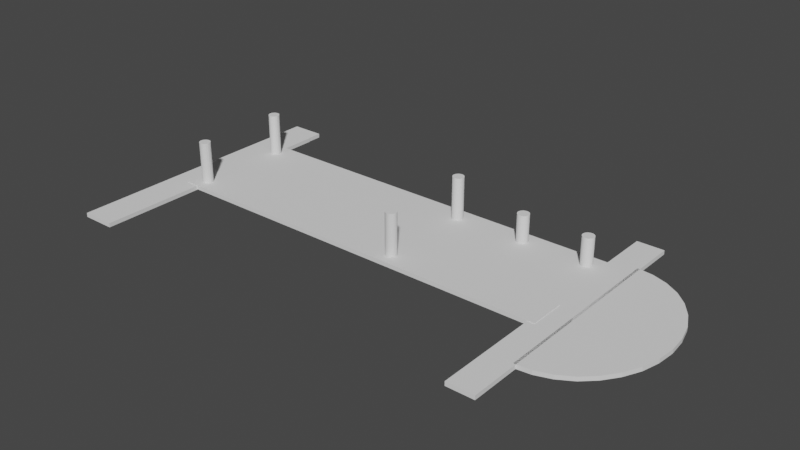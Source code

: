 # Source: wkladka_rpi.blend  (saved by Blender 2.93.21; exported with 4.5.12 LTS)
import bpy
from mathutils import Matrix  # noqa: F401  (used for matrix-valued properties, if any)

bpy.ops.wm.read_factory_settings(use_empty=True)
scene = bpy.context.scene
scene.name = 'Scene'

# ---- world
world_world = bpy.data.worlds.new('World'); scene.world = world_world
world_world.use_nodes = True; world_world.node_tree.nodes.clear()
_N = world_world.node_tree.nodes; _L = world_world.node_tree.links
n0 = _N.new('ShaderNodeOutputWorld'); n0.name = 'World Output'; n0.location = (300, 300)
n1 = _N.new('ShaderNodeBackground'); n1.name = 'Background'; n1.location = (10, 300)
n1.inputs[0].default_value = (0.05088, 0.05088, 0.05088, 1.0)
_L.new(n1.outputs[0], n0.inputs[0])
n0.is_active_output = True
world_world.color = (0.05088, 0.05088, 0.05088)
world_world.use_sun_shadow = False
world_world.sun_shadow_jitter_overblur = 0.0

# ---- meshes
me_cube_003 = bpy.data.meshes.new('Cube.003')
me_cube_003.from_pydata([(6.677, -1.709, 0.9418), (6.677, 0.2915, 0.9418), (-8.721, -1.709, 0.9418), (6.677, -1.709, 0.8091), (5.832, 0.2915, -1.094), (5.832, -1.709, -1.094), (6.677, 0.2915, -1.094), (6.677, 0.2915, -1.258), (6.677, -1.709, -1.094), (6.677, -1.709, -1.258), (-8.721, -1.709, -1.258), (-8.721, 0.2915, -1.258), (-8.721, -1.709, -1.094), (-8.721, 0.2915, -1.094), (-1.026, -1.709, -1.094), (-1.026, -1.709, 0.8091), (-1.026, 0.2915, -1.094), (-1.026, 0.2915, 0.8091), (-8.721, 0.2915, 0.8091), (-8.721, 0.2915, 0.9418), (-8.721, -1.709, 0.8091), (5.805, -1.464, -1.091), (5.805, -1.464, 0.8092), (6.677, -1.464, 0.8091), (6.677, -1.464, 0.8092), (6.677, 0.2915, 0.8092), (5.805, 0.2915, -1.091), (5.832, 0.2915, -1.091), (5.805, 0.2915, 0.8092), (5.832, -1.464, -1.091), (5.868, -1.709, 0.8091), (5.868, -1.709, 0.8092), (3.868, -1.709, -1.091), (5.832, -1.709, -1.091), (3.868, -1.709, 0.8092), (5.868, -1.464, 0.8091), (3.868, 0.2915, -1.091), (5.868, 0.2915, 0.8092), (3.868, 0.2915, 0.8092), (5.868, -1.464, 0.8092)], [], [(24, 25, 1, 0, 3, 23), (0, 1, 19, 2), (3, 0, 2, 20, 15, 14, 12, 10, 9, 8, 5, 33, 32, 34, 31, 30), (23, 3, 30, 35), (26, 27, 4, 6, 7, 11, 13, 16, 17, 18, 19, 1, 25, 37, 28, 38, 36), (33, 5, 4, 27, 29), (4, 5, 8, 6), (9, 7, 6, 8), (10, 11, 7, 9), (13, 11, 10, 12), (12, 14, 16, 13), (14, 15, 17, 16), (20, 18, 17, 15), (2, 19, 18, 20), (39, 24, 23, 35), (29, 27, 26, 21), (37, 25, 24, 39), (39, 22, 28, 37), (38, 34, 32, 36), (30, 31, 39, 35), (21, 26, 36, 32, 33, 29), (28, 22, 39, 31, 34, 38)])
_uv = me_cube_003.uv_layers.new(name='UVMap')
_uv.uv.foreach_set('vector', [0.4055, 0.9849, 0.625, 0.9849, 0.625, 1.0, 0.375, 1.0, 0.375, 0.9849, 0.4055, 0.9849, 0.375, 0.0, 0.625, 0.0, 0.625, 0.25, 0.375, 0.25, 0.1401, 0.75, 0.125, 0.75, 0.125, 0.5, 0.1401, 0.5, 0.1401, 0.6249, 0.3563, 0.6249, 0.3563, 0.5, 0.375, 0.5, 0.375, 0.75, 0.3563, 0.75, 0.3563, 0.7363, 0.356, 0.7363, 0.356, 0.7044, 0.1401, 0.7044, 0.1401, 0.7369, 0.1401, 0.7369, 0.4055, 0.2319, 0.375, 0.2319, 0.375, 0.2492, 0.4055, 0.2492, 0.644, 0.7358, 0.644, 0.7363, 0.6437, 0.7363, 0.6437, 0.75, 0.625, 0.75, 0.625, 0.5, 0.6437, 0.5, 0.6437, 0.6249, 0.8599, 0.6249, 0.8599, 0.5, 0.875, 0.5, 0.875, 0.75, 0.8599, 0.75, 0.8599, 0.7369, 0.8599, 0.7358, 0.8599, 0.7044, 0.644, 0.7044, 0.375, 0.4996, 0.375, 0.5, 0.625, 0.5, 0.625, 0.4996, 0.4055, 0.4996, 0.625, 0.5, 0.375, 0.5, 0.375, 0.5181, 0.625, 0.5181, 0.375, 0.75, 0.625, 0.75, 0.625, 0.7687, 0.375, 0.7687, 0.375, 0.5, 0.625, 0.5, 0.625, 0.75, 0.375, 0.75, 0.625, 0.4813, 0.625, 0.5, 0.375, 0.5, 0.375, 0.4813, 0.375, 0.5848, 0.375, 0.75, 0.625, 0.75, 0.625, 0.5848, 0.375, 0.75, 0.375, 1.0, 0.625, 1.0, 0.625, 0.75, 0.375, 0.1652, 0.625, 0.1652, 0.625, 0.0, 0.375, 0.0, 0.375, 0.25, 0.625, 0.25, 0.625, 0.2651, 0.375, 0.2651, 0.625, 0.992, 0.625, 0.891, 0.625, 0.891, 0.625, 0.992, 0.1285, 0.75, 0.1285, 0.5305, 0.125, 0.5305, 0.125, 0.75, 0.867, 0.5305, 0.766, 0.5305, 0.766, 0.75, 0.867, 0.75, 0.867, 0.75, 0.875, 0.75, 0.875, 0.5305, 0.867, 0.5305, 0.625, 0.1589, 0.625, 0.06918, 0.375, 0.06918, 0.375, 0.1589, 0.625, 0.6808, 0.625, 0.6808, 0.625, 0.6699, 0.625, 0.6699, 0.367, 0.6699, 0.367, 0.5911, 0.125, 0.5911, 0.125, 0.6808, 0.3705, 0.6808, 0.3705, 0.6699, 0.633, 0.5911, 0.633, 0.6699, 0.625, 0.6699, 0.625, 0.6808, 0.875, 0.6808, 0.875, 0.5911])
me_cube_003.use_remesh_fix_poles = True
me_cube_003.use_remesh_preserve_attributes = False
me_cube_003.update()
me_cube_011 = bpy.data.meshes.new('Cube.011')
me_cube_011.from_pydata([(-2.901, -1.464, -1.158), (-2.901, 0.5356, -1.158), (-2.901, -1.464, 0.8418), (-0.9012, -1.464, -1.158), (-0.9012, 0.5356, -1.158), (-0.9012, -1.464, 0.8418), (-0.9012, 0.5356, 0.8418), (-2.901, 0.5356, 0.8418)], [], [(1, 4, 3, 0), (0, 2, 7, 1), (3, 5, 2, 0), (4, 6, 5, 3), (6, 7, 2, 5), (1, 7, 6, 4)])
_uv = me_cube_011.uv_layers.new(name='UVMap')
_uv.uv.foreach_set('vector', [0.125, 0.5, 0.375, 0.5, 0.375, 0.75, 0.125, 0.75, 0.375, 0.0, 0.625, 0.0, 0.625, 0.25, 0.375, 0.25, 0.375, 0.75, 0.625, 0.75, 0.625, 1.0, 0.375, 1.0, 0.375, 0.5, 0.625, 0.5, 0.625, 0.75, 0.375, 0.75, 0.625, 0.5, 0.875, 0.5, 0.875, 0.75, 0.625, 0.75, 0.375, 0.25, 0.625, 0.25, 0.625, 0.5, 0.375, 0.5])
me_cube_011.use_remesh_fix_poles = True
me_cube_011.use_remesh_preserve_attributes = False
me_cube_011.update()
me_cube_012 = bpy.data.meshes.new('Cube.012')
me_cube_012.from_pydata([(4.179, -1.709, 1.007), (4.179, 0.2915, 1.007), (3.888, -1.709, 1.082), (4.275, -1.709, 0.9301), (-5.965, -1.709, 0.9301), (4.275, 0.2915, 0.9301), (-5.965, 0.2915, 0.9301), (-5.869, 0.2915, 1.007), (-5.577, 0.2915, 1.082), (-5.869, -1.709, 1.007), (-5.577, -1.709, 1.082), (-5.104, -1.709, 1.152), (-4.467, -1.709, 1.212), (-5.104, 0.2915, 1.152), (-4.467, 0.2915, 1.212), (-3.691, 0.2915, 1.262), (-2.805, 0.2915, 1.3), (-3.691, -1.709, 1.262), (-2.805, -1.709, 1.3), (-1.844, -1.709, 1.322), (-0.8449, -1.709, 1.33), (-1.844, 0.2915, 1.322), (-0.8449, 0.2915, 1.33), (0.1545, 0.2915, 1.322), (1.115, 0.2915, 1.3), (0.1545, -1.709, 1.322), (1.115, -1.709, 1.3), (2.001, -1.709, 1.262), (2.777, -1.709, 1.212), (2.001, 0.2915, 1.262), (2.777, 0.2915, 1.212), (3.414, 0.2915, 1.152), (3.888, 0.2915, 1.082), (3.414, -1.709, 1.152)], [], [(1, 0, 3, 5), (0, 1, 32, 2), (0, 2, 33, 28, 27, 26, 25, 20, 19, 18, 17, 12, 11, 10, 9, 4, 3), (6, 5, 3, 4), (6, 7, 8, 13, 14, 15, 16, 21, 22, 23, 24, 29, 30, 31, 32, 1, 5), (9, 7, 6, 4), (10, 8, 7, 9), (11, 13, 8, 10), (12, 14, 13, 11), (17, 15, 14, 12), (18, 16, 15, 17), (19, 21, 16, 18), (20, 22, 21, 19), (25, 23, 22, 20), (26, 24, 23, 25), (27, 29, 24, 26), (28, 30, 29, 27), (33, 31, 30, 28), (2, 32, 31, 33)])
_uv = me_cube_012.uv_layers.new(name='UVMap')
_uv.uv.foreach_set('vector', [0.4688, 1.0, 0.4688, 0.5, 0.4993, 0.5, 0.4993, 1.0, 0.4688, 0.5, 0.4688, 1.0, 0.4375, 1.0, 0.4375, 0.5, 0.7032, 0.01461, 0.6582, 0.02827, 0.6167, 0.05045, 0.5803, 0.08029, 0.5504, 0.1167, 0.5283, 0.1582, 0.5146, 0.2032, 0.51, 0.25, 0.5146, 0.2968, 0.5283, 0.3418, 0.5504, 0.3833, 0.5803, 0.4197, 0.6167, 0.4496, 0.6582, 0.4717, 0.7032, 0.4854, 0.7489, 0.4899, 0.7489, 0.01011, 0.5625, 0.2076, 0.5625, 0.04301, 0.4375, 0.04301, 0.4375, 0.2076, 0.2489, 0.4899, 0.2032, 0.4854, 0.1582, 0.4717, 0.1167, 0.4496, 0.08029, 0.4197, 0.05045, 0.3833, 0.02827, 0.3418, 0.01461, 0.2968, 0.01, 0.25, 0.01461, 0.2032, 0.02827, 0.1582, 0.05045, 0.1167, 0.08029, 0.08029, 0.1167, 0.05045, 0.1582, 0.02827, 0.2032, 0.01461, 0.2489, 0.01011, 0.03125, 0.5, 0.03125, 1.0, 0.000748, 1.0, 0.000748, 0.5, 0.0625, 0.5, 0.0625, 1.0, 0.03125, 1.0, 0.03125, 0.5, 0.09375, 0.5, 0.09375, 1.0, 0.0625, 1.0, 0.0625, 0.5, 0.125, 0.5, 0.125, 1.0, 0.09375, 1.0, 0.09375, 0.5, 0.1562, 0.5, 0.1562, 1.0, 0.125, 1.0, 0.125, 0.5, 0.1875, 0.5, 0.1875, 1.0, 0.1562, 1.0, 0.1562, 0.5, 0.2188, 0.5, 0.2188, 1.0, 0.1875, 1.0, 0.1875, 0.5, 0.25, 0.5, 0.25, 1.0, 0.2188, 1.0, 0.2188, 0.5, 0.2812, 0.5, 0.2812, 1.0, 0.25, 1.0, 0.25, 0.5, 0.3125, 0.5, 0.3125, 1.0, 0.2812, 1.0, 0.2812, 0.5, 0.3438, 0.5, 0.3438, 1.0, 0.3125, 1.0, 0.3125, 0.5, 0.375, 0.5, 0.375, 1.0, 0.3438, 1.0, 0.3438, 0.5, 0.4062, 0.5, 0.4062, 1.0, 0.375, 1.0, 0.375, 0.5, 0.4375, 0.5, 0.4375, 1.0, 0.4062, 1.0, 0.4062, 0.5])
me_cube_012.use_remesh_fix_poles = True
me_cube_012.use_remesh_preserve_attributes = False
me_cube_012.update()
me_cube_013 = bpy.data.meshes.new('Cube.013')
me_cube_013.from_pydata([(2.764, -0.1846, 0.7472), (2.77, -0.1846, 0.7527), (2.77, -0.1846, 0.7417), (2.764, 13.77, 0.7472), (2.77, 13.77, 0.7527), (2.77, 13.77, 0.7417), (2.788, 13.77, 0.7365), (2.788, -0.1846, 0.7365), (2.817, 13.77, 0.7316), (2.856, 13.77, 0.7274), (2.817, -0.1846, 0.7316), (2.856, -0.1846, 0.7274), (2.904, -0.1846, 0.7239), (2.959, -0.1846, 0.7213), (2.904, 13.77, 0.7239), (2.959, 13.77, 0.7213), (3.018, 13.77, 0.7197), (3.079, 13.77, 0.7192), (3.018, -0.1846, 0.7197), (3.079, -0.1846, 0.7192), (3.141, -0.1846, 0.7197), (3.2, -0.1846, 0.7213), (3.141, 13.77, 0.7197), (3.2, 13.77, 0.7213), (3.255, 13.77, 0.7239), (3.303, 13.77, 0.7274), (3.255, -0.1846, 0.7239), (3.303, -0.1846, 0.7274), (3.342, -0.1846, 0.7316), (3.371, -0.1846, 0.7365), (3.342, 13.77, 0.7316), (3.371, 13.77, 0.7365), (3.389, 13.77, 0.7417), (3.395, 13.77, 0.7472), (3.389, -0.1846, 0.7417), (3.395, -0.1846, 0.7472), (3.389, -0.1846, 0.7527), (3.371, -0.1846, 0.7579), (3.389, 13.77, 0.7527), (3.371, 13.77, 0.7579), (3.342, 13.77, 0.7628), (3.303, 13.77, 0.767), (3.342, -0.1846, 0.7628), (3.303, -0.1846, 0.767), (3.255, -0.1846, 0.7705), (3.2, -0.1846, 0.7731), (3.255, 13.77, 0.7705), (3.2, 13.77, 0.7731), (3.141, 13.77, 0.7747), (3.079, 13.77, 0.7752), (3.141, -0.1846, 0.7747), (3.079, -0.1846, 0.7752), (3.018, -0.1846, 0.7747), (2.959, -0.1846, 0.7731), (3.018, 13.77, 0.7747), (2.959, 13.77, 0.7731), (2.904, 13.77, 0.7705), (2.856, 13.77, 0.767), (2.904, -0.1846, 0.7705), (2.856, -0.1846, 0.767), (2.817, -0.1846, 0.7628), (2.788, -0.1846, 0.7579), (2.817, 13.77, 0.7628), (2.788, 13.77, 0.7579)], [], [(1, 4, 3, 0), (36, 37, 42, 43, 44, 45, 50, 51, 52, 53, 58, 59, 60, 61, 1, 0, 2, 7, 10, 11, 12, 13, 18, 19, 20, 21, 26, 27, 28, 29, 34, 35), (0, 3, 5, 2), (5, 3, 4, 63, 62, 57, 56, 55, 54, 49, 48, 47, 46, 41, 40, 39, 38, 33, 32, 31, 30, 25, 24, 23, 22, 17, 16, 15, 14, 9, 8, 6), (2, 5, 6, 7), (7, 6, 8, 10), (10, 8, 9, 11), (11, 9, 14, 12), (12, 14, 15, 13), (13, 15, 16, 18), (18, 16, 17, 19), (19, 17, 22, 20), (20, 22, 23, 21), (21, 23, 24, 26), (26, 24, 25, 27), (27, 25, 30, 28), (28, 30, 31, 29), (29, 31, 32, 34), (34, 32, 33, 35), (35, 33, 38, 36), (36, 38, 39, 37), (37, 39, 40, 42), (42, 40, 41, 43), (43, 41, 46, 44), (44, 46, 47, 45), (45, 47, 48, 50), (50, 48, 49, 51), (51, 49, 54, 52), (52, 54, 55, 53), (53, 55, 56, 58), (58, 56, 57, 59), (59, 57, 62, 60), (60, 62, 63, 61), (61, 63, 4, 1)])
_uv = me_cube_013.uv_layers.new(name='UVMap')
_uv.uv.foreach_set('vector', [0.03125, 0.5, 0.03125, 1.0, 0.0, 1.0, 0.0, 0.5, 0.7032, 0.01461, 0.6582, 0.02827, 0.6167, 0.05045, 0.5803, 0.08029, 0.5504, 0.1167, 0.5283, 0.1582, 0.5146, 0.2032, 0.51, 0.25, 0.5146, 0.2968, 0.5283, 0.3418, 0.5504, 0.3833, 0.5803, 0.4197, 0.6167, 0.4496, 0.6582, 0.4717, 0.7032, 0.4854, 0.75, 0.49, 0.7968, 0.4854, 0.8418, 0.4717, 0.8833, 0.4496, 0.9197, 0.4197, 0.9496, 0.3833, 0.9717, 0.3418, 0.9854, 0.2968, 0.99, 0.25, 0.9854, 0.2032, 0.9717, 0.1582, 0.9496, 0.1167, 0.9197, 0.08029, 0.8833, 0.05045, 0.8418, 0.02827, 0.7968, 0.01461, 0.75, 0.01, 1.0, 0.5, 1.0, 1.0, 0.9688, 1.0, 0.9688, 0.5, 0.2968, 0.4854, 0.25, 0.49, 0.2032, 0.4854, 0.1582, 0.4717, 0.1167, 0.4496, 0.08029, 0.4197, 0.05045, 0.3833, 0.02827, 0.3418, 0.01461, 0.2968, 0.01, 0.25, 0.01461, 0.2032, 0.02827, 0.1582, 0.05045, 0.1167, 0.08029, 0.08029, 0.1167, 0.05045, 0.1582, 0.02827, 0.2032, 0.01461, 0.25, 0.01, 0.2968, 0.01461, 0.3418, 0.02827, 0.3833, 0.05045, 0.4197, 0.08029, 0.4496, 0.1167, 0.4717, 0.1582, 0.4854, 0.2032, 0.49, 0.25, 0.4854, 0.2968, 0.4717, 0.3418, 0.4496, 0.3833, 0.4197, 0.4197, 0.3833, 0.4496, 0.3418, 0.4717, 0.9688, 0.5, 0.9688, 1.0, 0.9375, 1.0, 0.9375, 0.5, 0.9375, 0.5, 0.9375, 1.0, 0.9062, 1.0, 0.9062, 0.5, 0.9062, 0.5, 0.9062, 1.0, 0.875, 1.0, 0.875, 0.5, 0.875, 0.5, 0.875, 1.0, 0.8438, 1.0, 0.8438, 0.5, 0.8438, 0.5, 0.8438, 1.0, 0.8125, 1.0, 0.8125, 0.5, 0.8125, 0.5, 0.8125, 1.0, 0.7812, 1.0, 0.7812, 0.5, 0.7812, 0.5, 0.7812, 1.0, 0.75, 1.0, 0.75, 0.5, 0.75, 0.5, 0.75, 1.0, 0.7188, 1.0, 0.7188, 0.5, 0.7188, 0.5, 0.7188, 1.0, 0.6875, 1.0, 0.6875, 0.5, 0.6875, 0.5, 0.6875, 1.0, 0.6562, 1.0, 0.6562, 0.5, 0.6562, 0.5, 0.6562, 1.0, 0.625, 1.0, 0.625, 0.5, 0.625, 0.5, 0.625, 1.0, 0.5938, 1.0, 0.5938, 0.5, 0.5938, 0.5, 0.5938, 1.0, 0.5625, 1.0, 0.5625, 0.5, 0.5625, 0.5, 0.5625, 1.0, 0.5312, 1.0, 0.5312, 0.5, 0.5312, 0.5, 0.5312, 1.0, 0.5, 1.0, 0.5, 0.5, 0.5, 0.5, 0.5, 1.0, 0.4688, 1.0, 0.4688, 0.5, 0.4688, 0.5, 0.4688, 1.0, 0.4375, 1.0, 0.4375, 0.5, 0.4375, 0.5, 0.4375, 1.0, 0.4062, 1.0, 0.4062, 0.5, 0.4062, 0.5, 0.4062, 1.0, 0.375, 1.0, 0.375, 0.5, 0.375, 0.5, 0.375, 1.0, 0.3438, 1.0, 0.3438, 0.5, 0.3438, 0.5, 0.3438, 1.0, 0.3125, 1.0, 0.3125, 0.5, 0.3125, 0.5, 0.3125, 1.0, 0.2812, 1.0, 0.2812, 0.5, 0.2812, 0.5, 0.2812, 1.0, 0.25, 1.0, 0.25, 0.5, 0.25, 0.5, 0.25, 1.0, 0.2188, 1.0, 0.2188, 0.5, 0.2188, 0.5, 0.2188, 1.0, 0.1875, 1.0, 0.1875, 0.5, 0.1875, 0.5, 0.1875, 1.0, 0.1562, 1.0, 0.1562, 0.5, 0.1562, 0.5, 0.1562, 1.0, 0.125, 1.0, 0.125, 0.5, 0.125, 0.5, 0.125, 1.0, 0.09375, 1.0, 0.09375, 0.5, 0.09375, 0.5, 0.09375, 1.0, 0.0625, 1.0, 0.0625, 0.5, 0.0625, 0.5, 0.0625, 1.0, 0.03125, 1.0, 0.03125, 0.5])
me_cube_013.use_remesh_fix_poles = True
me_cube_013.use_remesh_preserve_attributes = False
me_cube_013.update()
me_cube_014 = bpy.data.meshes.new('Cube.014')
me_cube_014.from_pydata([(-2.427, -1.117, 0.06863), (-2.421, -1.117, 0.0739), (-2.427, 21.02, 0.06863), (-2.421, -1.117, 0.06336), (-2.404, -1.117, 0.0583), (-2.421, 21.02, 0.06336), (-2.404, 21.02, 0.0583), (-2.376, 21.02, 0.05363), (-2.338, 21.02, 0.04954), (-2.376, -1.117, 0.05363), (-2.338, -1.117, 0.04954), (-2.292, -1.117, 0.04618), (-2.239, -1.117, 0.04369), (-2.292, 21.02, 0.04618), (-2.239, 21.02, 0.04369), (-2.182, 21.02, 0.04215), (-2.122, 21.02, 0.04163), (-2.182, -1.117, 0.04215), (-2.122, -1.117, 0.04163), (-2.063, -1.117, 0.04215), (-2.006, -1.117, 0.04369), (-2.063, 21.02, 0.04215), (-2.006, 21.02, 0.04369), (-1.953, 21.02, 0.04618), (-1.907, 21.02, 0.04954), (-1.953, -1.117, 0.04618), (-1.907, -1.117, 0.04954), (-1.869, -1.117, 0.05363), (-1.841, -1.117, 0.0583), (-1.869, 21.02, 0.05363), (-1.841, 21.02, 0.0583), (-1.824, 21.02, 0.06336), (-1.818, 21.02, 0.06863), (-1.824, -1.117, 0.06336), (-1.818, -1.117, 0.06863), (-1.824, -1.117, 0.0739), (-1.841, -1.117, 0.07896), (-1.824, 21.02, 0.0739), (-1.841, 21.02, 0.07896), (-1.869, 21.02, 0.08363), (-1.907, 21.02, 0.08772), (-1.869, -1.117, 0.08363), (-1.907, -1.117, 0.08772), (-1.953, -1.117, 0.09108), (-2.006, -1.117, 0.09358), (-1.953, 21.02, 0.09108), (-2.006, 21.02, 0.09358), (-2.063, 21.02, 0.09511), (-2.122, 21.02, 0.09563), (-2.063, -1.117, 0.09511), (-2.122, -1.117, 0.09563), (-2.182, -1.117, 0.09511), (-2.239, -1.117, 0.09358), (-2.182, 21.02, 0.09511), (-2.239, 21.02, 0.09358), (-2.292, 21.02, 0.09108), (-2.338, 21.02, 0.08772), (-2.292, -1.117, 0.09108), (-2.338, -1.117, 0.08772), (-2.376, -1.117, 0.08363), (-2.404, -1.117, 0.07896), (-2.376, 21.02, 0.08363), (-2.404, 21.02, 0.07896), (-2.421, 21.02, 0.0739)], [], [(1, 63, 2, 0), (35, 36, 41, 42, 43, 44, 49, 50, 51, 52, 57, 58, 59, 60, 1, 0, 3, 4, 9, 10, 11, 12, 17, 18, 19, 20, 25, 26, 27, 28, 33, 34), (0, 2, 5, 3), (3, 5, 6, 4), (5, 2, 63, 62, 61, 56, 55, 54, 53, 48, 47, 46, 45, 40, 39, 38, 37, 32, 31, 30, 29, 24, 23, 22, 21, 16, 15, 14, 13, 8, 7, 6), (4, 6, 7, 9), (9, 7, 8, 10), (10, 8, 13, 11), (11, 13, 14, 12), (12, 14, 15, 17), (17, 15, 16, 18), (18, 16, 21, 19), (19, 21, 22, 20), (20, 22, 23, 25), (25, 23, 24, 26), (26, 24, 29, 27), (27, 29, 30, 28), (28, 30, 31, 33), (33, 31, 32, 34), (34, 32, 37, 35), (35, 37, 38, 36), (36, 38, 39, 41), (41, 39, 40, 42), (42, 40, 45, 43), (43, 45, 46, 44), (44, 46, 47, 49), (49, 47, 48, 50), (50, 48, 53, 51), (51, 53, 54, 52), (52, 54, 55, 57), (57, 55, 56, 58), (58, 56, 61, 59), (59, 61, 62, 60), (60, 62, 63, 1)])
_uv = me_cube_014.uv_layers.new(name='UVMap')
_uv.uv.foreach_set('vector', [0.03125, 0.5, 0.03125, 1.0, 0.0, 1.0, 0.0, 0.5, 0.7032, 0.01461, 0.6582, 0.02827, 0.6167, 0.05045, 0.5803, 0.08029, 0.5504, 0.1167, 0.5283, 0.1582, 0.5146, 0.2032, 0.51, 0.25, 0.5146, 0.2968, 0.5283, 0.3418, 0.5504, 0.3833, 0.5803, 0.4197, 0.6167, 0.4496, 0.6582, 0.4717, 0.7032, 0.4854, 0.75, 0.49, 0.7968, 0.4854, 0.8418, 0.4717, 0.8833, 0.4496, 0.9197, 0.4197, 0.9496, 0.3833, 0.9717, 0.3418, 0.9854, 0.2968, 0.99, 0.25, 0.9854, 0.2032, 0.9717, 0.1582, 0.9496, 0.1167, 0.9197, 0.08029, 0.8833, 0.05045, 0.8418, 0.02827, 0.7968, 0.01461, 0.75, 0.01, 1.0, 0.5, 1.0, 1.0, 0.9688, 1.0, 0.9688, 0.5, 0.9688, 0.5, 0.9688, 1.0, 0.9375, 1.0, 0.9375, 0.5, 0.2968, 0.4854, 0.25, 0.49, 0.2032, 0.4854, 0.1582, 0.4717, 0.1167, 0.4496, 0.08029, 0.4197, 0.05045, 0.3833, 0.02827, 0.3418, 0.01461, 0.2968, 0.01, 0.25, 0.01461, 0.2032, 0.02827, 0.1582, 0.05045, 0.1167, 0.08029, 0.08029, 0.1167, 0.05045, 0.1582, 0.02827, 0.2032, 0.01461, 0.25, 0.01, 0.2968, 0.01461, 0.3418, 0.02827, 0.3833, 0.05045, 0.4197, 0.08029, 0.4496, 0.1167, 0.4717, 0.1582, 0.4854, 0.2032, 0.49, 0.25, 0.4854, 0.2968, 0.4717, 0.3418, 0.4496, 0.3833, 0.4197, 0.4197, 0.3833, 0.4496, 0.3418, 0.4717, 0.9375, 0.5, 0.9375, 1.0, 0.9062, 1.0, 0.9062, 0.5, 0.9062, 0.5, 0.9062, 1.0, 0.875, 1.0, 0.875, 0.5, 0.875, 0.5, 0.875, 1.0, 0.8438, 1.0, 0.8438, 0.5, 0.8438, 0.5, 0.8438, 1.0, 0.8125, 1.0, 0.8125, 0.5, 0.8125, 0.5, 0.8125, 1.0, 0.7812, 1.0, 0.7812, 0.5, 0.7812, 0.5, 0.7812, 1.0, 0.75, 1.0, 0.75, 0.5, 0.75, 0.5, 0.75, 1.0, 0.7188, 1.0, 0.7188, 0.5, 0.7188, 0.5, 0.7188, 1.0, 0.6875, 1.0, 0.6875, 0.5, 0.6875, 0.5, 0.6875, 1.0, 0.6562, 1.0, 0.6562, 0.5, 0.6562, 0.5, 0.6562, 1.0, 0.625, 1.0, 0.625, 0.5, 0.625, 0.5, 0.625, 1.0, 0.5938, 1.0, 0.5938, 0.5, 0.5938, 0.5, 0.5938, 1.0, 0.5625, 1.0, 0.5625, 0.5, 0.5625, 0.5, 0.5625, 1.0, 0.5312, 1.0, 0.5312, 0.5, 0.5312, 0.5, 0.5312, 1.0, 0.5, 1.0, 0.5, 0.5, 0.5, 0.5, 0.5, 1.0, 0.4688, 1.0, 0.4688, 0.5, 0.4688, 0.5, 0.4688, 1.0, 0.4375, 1.0, 0.4375, 0.5, 0.4375, 0.5, 0.4375, 1.0, 0.4062, 1.0, 0.4062, 0.5, 0.4062, 0.5, 0.4062, 1.0, 0.375, 1.0, 0.375, 0.5, 0.375, 0.5, 0.375, 1.0, 0.3438, 1.0, 0.3438, 0.5, 0.3438, 0.5, 0.3438, 1.0, 0.3125, 1.0, 0.3125, 0.5, 0.3125, 0.5, 0.3125, 1.0, 0.2812, 1.0, 0.2812, 0.5, 0.2812, 0.5, 0.2812, 1.0, 0.25, 1.0, 0.25, 0.5, 0.25, 0.5, 0.25, 1.0, 0.2188, 1.0, 0.2188, 0.5, 0.2188, 0.5, 0.2188, 1.0, 0.1875, 1.0, 0.1875, 0.5, 0.1875, 0.5, 0.1875, 1.0, 0.1562, 1.0, 0.1562, 0.5, 0.1562, 0.5, 0.1562, 1.0, 0.125, 1.0, 0.125, 0.5, 0.125, 0.5, 0.125, 1.0, 0.09375, 1.0, 0.09375, 0.5, 0.09375, 0.5, 0.09375, 1.0, 0.0625, 1.0, 0.0625, 0.5, 0.0625, 0.5, 0.0625, 1.0, 0.03125, 1.0, 0.03125, 0.5])
me_cube_014.use_remesh_fix_poles = True
me_cube_014.use_remesh_preserve_attributes = False
me_cube_014.update()
me_cube_015 = bpy.data.meshes.new('Cube.015')
me_cube_015.from_pydata([(2.746, -1.117, 0.07311), (2.752, -1.117, 0.07842), (2.752, -1.117, 0.06781), (2.746, 21.02, 0.07311), (2.752, 21.02, 0.07842), (2.752, 21.02, 0.06781), (2.769, 21.02, 0.06271), (2.769, -1.117, 0.06271), (2.797, 21.02, 0.058), (2.835, 21.02, 0.05388), (2.797, -1.117, 0.058), (2.835, -1.117, 0.05388), (2.882, -1.117, 0.0505), (2.935, -1.117, 0.04799), (2.882, 21.02, 0.0505), (2.935, 21.02, 0.04799), (2.992, 21.02, 0.04644), (3.052, 21.02, 0.04591), (2.992, -1.117, 0.04644), (3.052, -1.117, 0.04591), (3.112, -1.117, 0.04644), (3.17, -1.117, 0.04799), (3.112, 21.02, 0.04644), (3.17, 21.02, 0.04799), (3.223, 21.02, 0.0505), (3.269, 21.02, 0.05388), (3.223, -1.117, 0.0505), (3.269, -1.117, 0.05388), (3.307, -1.117, 0.058), (3.336, -1.117, 0.06271), (3.307, 21.02, 0.058), (3.336, 21.02, 0.06271), (3.353, 21.02, 0.06781), (3.359, 21.02, 0.07311), (3.353, -1.117, 0.06781), (3.359, -1.117, 0.07311), (3.353, -1.117, 0.07842), (3.336, -1.117, 0.08352), (3.353, 21.02, 0.07842), (3.336, 21.02, 0.08352), (3.307, 21.02, 0.08823), (3.269, 21.02, 0.09235), (3.307, -1.117, 0.08823), (3.269, -1.117, 0.09235), (3.223, -1.117, 0.09573), (3.17, -1.117, 0.09824), (3.223, 21.02, 0.09573), (3.17, 21.02, 0.09824), (3.112, 21.02, 0.09979), (3.052, 21.02, 0.1003), (3.112, -1.117, 0.09979), (3.052, -1.117, 0.1003), (2.992, -1.117, 0.09979), (2.935, -1.117, 0.09824), (2.992, 21.02, 0.09979), (2.935, 21.02, 0.09824), (2.882, 21.02, 0.09573), (2.835, 21.02, 0.09235), (2.882, -1.117, 0.09573), (2.835, -1.117, 0.09235), (2.797, -1.117, 0.08823), (2.769, -1.117, 0.08352), (2.797, 21.02, 0.08823), (2.769, 21.02, 0.08352)], [], [(1, 4, 3, 0), (36, 37, 42, 43, 44, 45, 50, 51, 52, 53, 58, 59, 60, 61, 1, 0, 2, 7, 10, 11, 12, 13, 18, 19, 20, 21, 26, 27, 28, 29, 34, 35), (0, 3, 5, 2), (5, 3, 4, 63, 62, 57, 56, 55, 54, 49, 48, 47, 46, 41, 40, 39, 38, 33, 32, 31, 30, 25, 24, 23, 22, 17, 16, 15, 14, 9, 8, 6), (2, 5, 6, 7), (7, 6, 8, 10), (10, 8, 9, 11), (11, 9, 14, 12), (12, 14, 15, 13), (13, 15, 16, 18), (18, 16, 17, 19), (19, 17, 22, 20), (20, 22, 23, 21), (21, 23, 24, 26), (26, 24, 25, 27), (27, 25, 30, 28), (28, 30, 31, 29), (29, 31, 32, 34), (34, 32, 33, 35), (35, 33, 38, 36), (36, 38, 39, 37), (37, 39, 40, 42), (42, 40, 41, 43), (43, 41, 46, 44), (44, 46, 47, 45), (45, 47, 48, 50), (50, 48, 49, 51), (51, 49, 54, 52), (52, 54, 55, 53), (53, 55, 56, 58), (58, 56, 57, 59), (59, 57, 62, 60), (60, 62, 63, 61), (61, 63, 4, 1)])
_uv = me_cube_015.uv_layers.new(name='UVMap')
_uv.uv.foreach_set('vector', [0.03125, 0.5, 0.03125, 1.0, 0.0, 1.0, 0.0, 0.5, 0.7032, 0.01461, 0.6582, 0.02827, 0.6167, 0.05045, 0.5803, 0.08029, 0.5504, 0.1167, 0.5283, 0.1582, 0.5146, 0.2032, 0.51, 0.25, 0.5146, 0.2968, 0.5283, 0.3418, 0.5504, 0.3833, 0.5803, 0.4197, 0.6167, 0.4496, 0.6582, 0.4717, 0.7032, 0.4854, 0.75, 0.49, 0.7968, 0.4854, 0.8418, 0.4717, 0.8833, 0.4496, 0.9197, 0.4197, 0.9496, 0.3833, 0.9717, 0.3418, 0.9854, 0.2968, 0.99, 0.25, 0.9854, 0.2032, 0.9717, 0.1582, 0.9496, 0.1167, 0.9197, 0.08029, 0.8833, 0.05045, 0.8418, 0.02827, 0.7968, 0.01461, 0.75, 0.01, 1.0, 0.5, 1.0, 1.0, 0.9688, 1.0, 0.9688, 0.5, 0.2968, 0.4854, 0.25, 0.49, 0.2032, 0.4854, 0.1582, 0.4717, 0.1167, 0.4496, 0.08029, 0.4197, 0.05045, 0.3833, 0.02827, 0.3418, 0.01461, 0.2968, 0.01, 0.25, 0.01461, 0.2032, 0.02827, 0.1582, 0.05045, 0.1167, 0.08029, 0.08029, 0.1167, 0.05045, 0.1582, 0.02827, 0.2032, 0.01461, 0.25, 0.01, 0.2968, 0.01461, 0.3418, 0.02827, 0.3833, 0.05045, 0.4197, 0.08029, 0.4496, 0.1167, 0.4717, 0.1582, 0.4854, 0.2032, 0.49, 0.25, 0.4854, 0.2968, 0.4717, 0.3418, 0.4496, 0.3833, 0.4197, 0.4197, 0.3833, 0.4496, 0.3418, 0.4717, 0.9688, 0.5, 0.9688, 1.0, 0.9375, 1.0, 0.9375, 0.5, 0.9375, 0.5, 0.9375, 1.0, 0.9062, 1.0, 0.9062, 0.5, 0.9062, 0.5, 0.9062, 1.0, 0.875, 1.0, 0.875, 0.5, 0.875, 0.5, 0.875, 1.0, 0.8438, 1.0, 0.8438, 0.5, 0.8438, 0.5, 0.8438, 1.0, 0.8125, 1.0, 0.8125, 0.5, 0.8125, 0.5, 0.8125, 1.0, 0.7812, 1.0, 0.7812, 0.5, 0.7812, 0.5, 0.7812, 1.0, 0.75, 1.0, 0.75, 0.5, 0.75, 0.5, 0.75, 1.0, 0.7188, 1.0, 0.7188, 0.5, 0.7188, 0.5, 0.7188, 1.0, 0.6875, 1.0, 0.6875, 0.5, 0.6875, 0.5, 0.6875, 1.0, 0.6562, 1.0, 0.6562, 0.5, 0.6562, 0.5, 0.6562, 1.0, 0.625, 1.0, 0.625, 0.5, 0.625, 0.5, 0.625, 1.0, 0.5938, 1.0, 0.5938, 0.5, 0.5938, 0.5, 0.5938, 1.0, 0.5625, 1.0, 0.5625, 0.5, 0.5625, 0.5, 0.5625, 1.0, 0.5312, 1.0, 0.5312, 0.5, 0.5312, 0.5, 0.5312, 1.0, 0.5, 1.0, 0.5, 0.5, 0.5, 0.5, 0.5, 1.0, 0.4688, 1.0, 0.4688, 0.5, 0.4688, 0.5, 0.4688, 1.0, 0.4375, 1.0, 0.4375, 0.5, 0.4375, 0.5, 0.4375, 1.0, 0.4062, 1.0, 0.4062, 0.5, 0.4062, 0.5, 0.4062, 1.0, 0.375, 1.0, 0.375, 0.5, 0.375, 0.5, 0.375, 1.0, 0.3438, 1.0, 0.3438, 0.5, 0.3438, 0.5, 0.3438, 1.0, 0.3125, 1.0, 0.3125, 0.5, 0.3125, 0.5, 0.3125, 1.0, 0.2812, 1.0, 0.2812, 0.5, 0.2812, 0.5, 0.2812, 1.0, 0.25, 1.0, 0.25, 0.5, 0.25, 0.5, 0.25, 1.0, 0.2188, 1.0, 0.2188, 0.5, 0.2188, 0.5, 0.2188, 1.0, 0.1875, 1.0, 0.1875, 0.5, 0.1875, 0.5, 0.1875, 1.0, 0.1562, 1.0, 0.1562, 0.5, 0.1562, 0.5, 0.1562, 1.0, 0.125, 1.0, 0.125, 0.5, 0.125, 0.5, 0.125, 1.0, 0.09375, 1.0, 0.09375, 0.5, 0.09375, 0.5, 0.09375, 1.0, 0.0625, 1.0, 0.0625, 0.5, 0.0625, 0.5, 0.0625, 1.0, 0.03125, 1.0, 0.03125, 0.5])
me_cube_015.use_remesh_fix_poles = True
me_cube_015.use_remesh_preserve_attributes = False
me_cube_015.update()
me_cube_016 = bpy.data.meshes.new('Cube.016')
me_cube_016.from_pydata([(2.751, -0.1846, 0.4246), (2.757, -0.1846, 0.4301), (2.757, -0.1846, 0.4192), (2.751, 13.77, 0.4246), (2.757, 13.77, 0.4301), (2.757, 13.77, 0.4192), (2.775, 13.77, 0.4139), (2.775, -0.1846, 0.4139), (2.804, 13.77, 0.4091), (2.843, 13.77, 0.4048), (2.804, -0.1846, 0.4091), (2.843, -0.1846, 0.4048), (2.891, -0.1846, 0.4013), (2.945, -0.1846, 0.3988), (2.891, 13.77, 0.4013), (2.945, 13.77, 0.3988), (3.005, 13.77, 0.3972), (3.066, 13.77, 0.3966), (3.005, -0.1846, 0.3972), (3.066, -0.1846, 0.3966), (3.128, -0.1846, 0.3972), (3.187, -0.1846, 0.3988), (3.128, 13.77, 0.3972), (3.187, 13.77, 0.3988), (3.242, 13.77, 0.4013), (3.289, 13.77, 0.4048), (3.242, -0.1846, 0.4013), (3.289, -0.1846, 0.4048), (3.329, -0.1846, 0.4091), (3.358, -0.1846, 0.4139), (3.329, 13.77, 0.4091), (3.358, 13.77, 0.4139), (3.376, 13.77, 0.4192), (3.382, 13.77, 0.4246), (3.376, -0.1846, 0.4192), (3.382, -0.1846, 0.4246), (3.376, -0.1846, 0.4301), (3.358, -0.1846, 0.4353), (3.376, 13.77, 0.4301), (3.358, 13.77, 0.4353), (3.329, 13.77, 0.4402), (3.289, 13.77, 0.4444), (3.329, -0.1846, 0.4402), (3.289, -0.1846, 0.4444), (3.242, -0.1846, 0.4479), (3.187, -0.1846, 0.4505), (3.242, 13.77, 0.4479), (3.187, 13.77, 0.4505), (3.128, 13.77, 0.4521), (3.066, 13.77, 0.4526), (3.128, -0.1846, 0.4521), (3.066, -0.1846, 0.4526), (3.005, -0.1846, 0.4521), (2.945, -0.1846, 0.4505), (3.005, 13.77, 0.4521), (2.945, 13.77, 0.4505), (2.891, 13.77, 0.4479), (2.843, 13.77, 0.4444), (2.891, -0.1846, 0.4479), (2.843, -0.1846, 0.4444), (2.804, -0.1846, 0.4402), (2.775, -0.1846, 0.4353), (2.804, 13.77, 0.4402), (2.775, 13.77, 0.4353)], [], [(1, 4, 3, 0), (36, 37, 42, 43, 44, 45, 50, 51, 52, 53, 58, 59, 60, 61, 1, 0, 2, 7, 10, 11, 12, 13, 18, 19, 20, 21, 26, 27, 28, 29, 34, 35), (0, 3, 5, 2), (5, 3, 4, 63, 62, 57, 56, 55, 54, 49, 48, 47, 46, 41, 40, 39, 38, 33, 32, 31, 30, 25, 24, 23, 22, 17, 16, 15, 14, 9, 8, 6), (2, 5, 6, 7), (7, 6, 8, 10), (10, 8, 9, 11), (11, 9, 14, 12), (12, 14, 15, 13), (13, 15, 16, 18), (18, 16, 17, 19), (19, 17, 22, 20), (20, 22, 23, 21), (21, 23, 24, 26), (26, 24, 25, 27), (27, 25, 30, 28), (28, 30, 31, 29), (29, 31, 32, 34), (34, 32, 33, 35), (35, 33, 38, 36), (36, 38, 39, 37), (37, 39, 40, 42), (42, 40, 41, 43), (43, 41, 46, 44), (44, 46, 47, 45), (45, 47, 48, 50), (50, 48, 49, 51), (51, 49, 54, 52), (52, 54, 55, 53), (53, 55, 56, 58), (58, 56, 57, 59), (59, 57, 62, 60), (60, 62, 63, 61), (61, 63, 4, 1)])
_uv = me_cube_016.uv_layers.new(name='UVMap')
_uv.uv.foreach_set('vector', [0.03125, 0.5, 0.03125, 1.0, 0.0, 1.0, 0.0, 0.5, 0.7032, 0.01461, 0.6582, 0.02827, 0.6167, 0.05045, 0.5803, 0.08029, 0.5504, 0.1167, 0.5283, 0.1582, 0.5146, 0.2032, 0.51, 0.25, 0.5146, 0.2968, 0.5283, 0.3418, 0.5504, 0.3833, 0.5803, 0.4197, 0.6167, 0.4496, 0.6582, 0.4717, 0.7032, 0.4854, 0.75, 0.49, 0.7968, 0.4854, 0.8418, 0.4717, 0.8833, 0.4496, 0.9197, 0.4197, 0.9496, 0.3833, 0.9717, 0.3418, 0.9854, 0.2968, 0.99, 0.25, 0.9854, 0.2032, 0.9717, 0.1582, 0.9496, 0.1167, 0.9197, 0.08029, 0.8833, 0.05045, 0.8418, 0.02827, 0.7968, 0.01461, 0.75, 0.01, 1.0, 0.5, 1.0, 1.0, 0.9688, 1.0, 0.9688, 0.5, 0.2968, 0.4854, 0.25, 0.49, 0.2032, 0.4854, 0.1582, 0.4717, 0.1167, 0.4496, 0.08029, 0.4197, 0.05045, 0.3833, 0.02827, 0.3418, 0.01461, 0.2968, 0.01, 0.25, 0.01461, 0.2032, 0.02827, 0.1582, 0.05045, 0.1167, 0.08029, 0.08029, 0.1167, 0.05045, 0.1582, 0.02827, 0.2032, 0.01461, 0.25, 0.01, 0.2968, 0.01461, 0.3418, 0.02827, 0.3833, 0.05045, 0.4197, 0.08029, 0.4496, 0.1167, 0.4717, 0.1582, 0.4854, 0.2032, 0.49, 0.25, 0.4854, 0.2968, 0.4717, 0.3418, 0.4496, 0.3833, 0.4197, 0.4197, 0.3833, 0.4496, 0.3418, 0.4717, 0.9688, 0.5, 0.9688, 1.0, 0.9375, 1.0, 0.9375, 0.5, 0.9375, 0.5, 0.9375, 1.0, 0.9062, 1.0, 0.9062, 0.5, 0.9062, 0.5, 0.9062, 1.0, 0.875, 1.0, 0.875, 0.5, 0.875, 0.5, 0.875, 1.0, 0.8438, 1.0, 0.8438, 0.5, 0.8438, 0.5, 0.8438, 1.0, 0.8125, 1.0, 0.8125, 0.5, 0.8125, 0.5, 0.8125, 1.0, 0.7812, 1.0, 0.7812, 0.5, 0.7812, 0.5, 0.7812, 1.0, 0.75, 1.0, 0.75, 0.5, 0.75, 0.5, 0.75, 1.0, 0.7188, 1.0, 0.7188, 0.5, 0.7188, 0.5, 0.7188, 1.0, 0.6875, 1.0, 0.6875, 0.5, 0.6875, 0.5, 0.6875, 1.0, 0.6562, 1.0, 0.6562, 0.5, 0.6562, 0.5, 0.6562, 1.0, 0.625, 1.0, 0.625, 0.5, 0.625, 0.5, 0.625, 1.0, 0.5938, 1.0, 0.5938, 0.5, 0.5938, 0.5, 0.5938, 1.0, 0.5625, 1.0, 0.5625, 0.5, 0.5625, 0.5, 0.5625, 1.0, 0.5312, 1.0, 0.5312, 0.5, 0.5312, 0.5, 0.5312, 1.0, 0.5, 1.0, 0.5, 0.5, 0.5, 0.5, 0.5, 1.0, 0.4688, 1.0, 0.4688, 0.5, 0.4688, 0.5, 0.4688, 1.0, 0.4375, 1.0, 0.4375, 0.5, 0.4375, 0.5, 0.4375, 1.0, 0.4062, 1.0, 0.4062, 0.5, 0.4062, 0.5, 0.4062, 1.0, 0.375, 1.0, 0.375, 0.5, 0.375, 0.5, 0.375, 1.0, 0.3438, 1.0, 0.3438, 0.5, 0.3438, 0.5, 0.3438, 1.0, 0.3125, 1.0, 0.3125, 0.5, 0.3125, 0.5, 0.3125, 1.0, 0.2812, 1.0, 0.2812, 0.5, 0.2812, 0.5, 0.2812, 1.0, 0.25, 1.0, 0.25, 0.5, 0.25, 0.5, 0.25, 1.0, 0.2188, 1.0, 0.2188, 0.5, 0.2188, 0.5, 0.2188, 1.0, 0.1875, 1.0, 0.1875, 0.5, 0.1875, 0.5, 0.1875, 1.0, 0.1562, 1.0, 0.1562, 0.5, 0.1562, 0.5, 0.1562, 1.0, 0.125, 1.0, 0.125, 0.5, 0.125, 0.5, 0.125, 1.0, 0.09375, 1.0, 0.09375, 0.5, 0.09375, 0.5, 0.09375, 1.0, 0.0625, 1.0, 0.0625, 0.5, 0.0625, 0.5, 0.0625, 1.0, 0.03125, 1.0, 0.03125, 0.5])
me_cube_016.use_remesh_fix_poles = True
me_cube_016.use_remesh_preserve_attributes = False
me_cube_016.update()
me_cube_017 = bpy.data.meshes.new('Cube.017')
me_cube_017.from_pydata([(-2.427, -1.117, -1.092), (-2.421, -1.117, -1.087), (-2.427, 21.02, -1.092), (-2.421, -1.117, -1.097), (-2.404, -1.117, -1.102), (-2.421, 21.02, -1.097), (-2.404, 21.02, -1.102), (-2.376, 21.02, -1.107), (-2.338, 21.02, -1.111), (-2.376, -1.117, -1.107), (-2.338, -1.117, -1.111), (-2.292, -1.117, -1.114), (-2.239, -1.117, -1.117), (-2.292, 21.02, -1.114), (-2.239, 21.02, -1.117), (-2.182, 21.02, -1.118), (-2.122, 21.02, -1.119), (-2.182, -1.117, -1.118), (-2.122, -1.117, -1.119), (-2.063, -1.117, -1.118), (-2.006, -1.117, -1.117), (-2.063, 21.02, -1.118), (-2.006, 21.02, -1.117), (-1.953, 21.02, -1.114), (-1.907, 21.02, -1.111), (-1.953, -1.117, -1.114), (-1.907, -1.117, -1.111), (-1.869, -1.117, -1.107), (-1.841, -1.117, -1.102), (-1.869, 21.02, -1.107), (-1.841, 21.02, -1.102), (-1.824, 21.02, -1.097), (-1.818, 21.02, -1.092), (-1.824, -1.117, -1.097), (-1.818, -1.117, -1.092), (-1.824, -1.117, -1.087), (-1.841, -1.117, -1.081), (-1.824, 21.02, -1.087), (-1.841, 21.02, -1.081), (-1.869, 21.02, -1.077), (-1.907, 21.02, -1.073), (-1.869, -1.117, -1.077), (-1.907, -1.117, -1.073), (-1.953, -1.117, -1.069), (-2.006, -1.117, -1.067), (-1.953, 21.02, -1.069), (-2.006, 21.02, -1.067), (-2.063, 21.02, -1.065), (-2.122, 21.02, -1.065), (-2.063, -1.117, -1.065), (-2.122, -1.117, -1.065), (-2.182, -1.117, -1.065), (-2.239, -1.117, -1.067), (-2.182, 21.02, -1.065), (-2.239, 21.02, -1.067), (-2.292, 21.02, -1.069), (-2.338, 21.02, -1.073), (-2.292, -1.117, -1.069), (-2.338, -1.117, -1.073), (-2.376, -1.117, -1.077), (-2.404, -1.117, -1.081), (-2.376, 21.02, -1.077), (-2.404, 21.02, -1.081), (-2.421, 21.02, -1.087)], [], [(1, 63, 2, 0), (35, 36, 41, 42, 43, 44, 49, 50, 51, 52, 57, 58, 59, 60, 1, 0, 3, 4, 9, 10, 11, 12, 17, 18, 19, 20, 25, 26, 27, 28, 33, 34), (0, 2, 5, 3), (3, 5, 6, 4), (5, 2, 63, 62, 61, 56, 55, 54, 53, 48, 47, 46, 45, 40, 39, 38, 37, 32, 31, 30, 29, 24, 23, 22, 21, 16, 15, 14, 13, 8, 7, 6), (4, 6, 7, 9), (9, 7, 8, 10), (10, 8, 13, 11), (11, 13, 14, 12), (12, 14, 15, 17), (17, 15, 16, 18), (18, 16, 21, 19), (19, 21, 22, 20), (20, 22, 23, 25), (25, 23, 24, 26), (26, 24, 29, 27), (27, 29, 30, 28), (28, 30, 31, 33), (33, 31, 32, 34), (34, 32, 37, 35), (35, 37, 38, 36), (36, 38, 39, 41), (41, 39, 40, 42), (42, 40, 45, 43), (43, 45, 46, 44), (44, 46, 47, 49), (49, 47, 48, 50), (50, 48, 53, 51), (51, 53, 54, 52), (52, 54, 55, 57), (57, 55, 56, 58), (58, 56, 61, 59), (59, 61, 62, 60), (60, 62, 63, 1)])
_uv = me_cube_017.uv_layers.new(name='UVMap')
_uv.uv.foreach_set('vector', [0.03125, 0.5, 0.03125, 1.0, 0.0, 1.0, 0.0, 0.5, 0.7032, 0.01461, 0.6582, 0.02827, 0.6167, 0.05045, 0.5803, 0.08029, 0.5504, 0.1167, 0.5283, 0.1582, 0.5146, 0.2032, 0.51, 0.25, 0.5146, 0.2968, 0.5283, 0.3418, 0.5504, 0.3833, 0.5803, 0.4197, 0.6167, 0.4496, 0.6582, 0.4717, 0.7032, 0.4854, 0.75, 0.49, 0.7968, 0.4854, 0.8418, 0.4717, 0.8833, 0.4496, 0.9197, 0.4197, 0.9496, 0.3833, 0.9717, 0.3418, 0.9854, 0.2968, 0.99, 0.25, 0.9854, 0.2032, 0.9717, 0.1582, 0.9496, 0.1167, 0.9197, 0.08029, 0.8833, 0.05045, 0.8418, 0.02827, 0.7968, 0.01461, 0.75, 0.01, 1.0, 0.5, 1.0, 1.0, 0.9688, 1.0, 0.9688, 0.5, 0.9688, 0.5, 0.9688, 1.0, 0.9375, 1.0, 0.9375, 0.5, 0.2968, 0.4854, 0.25, 0.49, 0.2032, 0.4854, 0.1582, 0.4717, 0.1167, 0.4496, 0.08029, 0.4197, 0.05045, 0.3833, 0.02827, 0.3418, 0.01461, 0.2968, 0.01, 0.25, 0.01461, 0.2032, 0.02827, 0.1582, 0.05045, 0.1167, 0.08029, 0.08029, 0.1167, 0.05045, 0.1582, 0.02827, 0.2032, 0.01461, 0.25, 0.01, 0.2968, 0.01461, 0.3418, 0.02827, 0.3833, 0.05045, 0.4197, 0.08029, 0.4496, 0.1167, 0.4717, 0.1582, 0.4854, 0.2032, 0.49, 0.25, 0.4854, 0.2968, 0.4717, 0.3418, 0.4496, 0.3833, 0.4197, 0.4197, 0.3833, 0.4496, 0.3418, 0.4717, 0.9375, 0.5, 0.9375, 1.0, 0.9062, 1.0, 0.9062, 0.5, 0.9062, 0.5, 0.9062, 1.0, 0.875, 1.0, 0.875, 0.5, 0.875, 0.5, 0.875, 1.0, 0.8438, 1.0, 0.8438, 0.5, 0.8438, 0.5, 0.8438, 1.0, 0.8125, 1.0, 0.8125, 0.5, 0.8125, 0.5, 0.8125, 1.0, 0.7812, 1.0, 0.7812, 0.5, 0.7812, 0.5, 0.7812, 1.0, 0.75, 1.0, 0.75, 0.5, 0.75, 0.5, 0.75, 1.0, 0.7188, 1.0, 0.7188, 0.5, 0.7188, 0.5, 0.7188, 1.0, 0.6875, 1.0, 0.6875, 0.5, 0.6875, 0.5, 0.6875, 1.0, 0.6562, 1.0, 0.6562, 0.5, 0.6562, 0.5, 0.6562, 1.0, 0.625, 1.0, 0.625, 0.5, 0.625, 0.5, 0.625, 1.0, 0.5938, 1.0, 0.5938, 0.5, 0.5938, 0.5, 0.5938, 1.0, 0.5625, 1.0, 0.5625, 0.5, 0.5625, 0.5, 0.5625, 1.0, 0.5312, 1.0, 0.5312, 0.5, 0.5312, 0.5, 0.5312, 1.0, 0.5, 1.0, 0.5, 0.5, 0.5, 0.5, 0.5, 1.0, 0.4688, 1.0, 0.4688, 0.5, 0.4688, 0.5, 0.4688, 1.0, 0.4375, 1.0, 0.4375, 0.5, 0.4375, 0.5, 0.4375, 1.0, 0.4062, 1.0, 0.4062, 0.5, 0.4062, 0.5, 0.4062, 1.0, 0.375, 1.0, 0.375, 0.5, 0.375, 0.5, 0.375, 1.0, 0.3438, 1.0, 0.3438, 0.5, 0.3438, 0.5, 0.3438, 1.0, 0.3125, 1.0, 0.3125, 0.5, 0.3125, 0.5, 0.3125, 1.0, 0.2812, 1.0, 0.2812, 0.5, 0.2812, 0.5, 0.2812, 1.0, 0.25, 1.0, 0.25, 0.5, 0.25, 0.5, 0.25, 1.0, 0.2188, 1.0, 0.2188, 0.5, 0.2188, 0.5, 0.2188, 1.0, 0.1875, 1.0, 0.1875, 0.5, 0.1875, 0.5, 0.1875, 1.0, 0.1562, 1.0, 0.1562, 0.5, 0.1562, 0.5, 0.1562, 1.0, 0.125, 1.0, 0.125, 0.5, 0.125, 0.5, 0.125, 1.0, 0.09375, 1.0, 0.09375, 0.5, 0.09375, 0.5, 0.09375, 1.0, 0.0625, 1.0, 0.0625, 0.5, 0.0625, 0.5, 0.0625, 1.0, 0.03125, 1.0, 0.03125, 0.5])
me_cube_017.use_remesh_fix_poles = True
me_cube_017.use_remesh_preserve_attributes = False
me_cube_017.update()
me_cube_018 = bpy.data.meshes.new('Cube.018')
me_cube_018.from_pydata([(2.74, -1.117, -1.092), (2.746, -1.117, -1.087), (2.746, -1.117, -1.097), (2.74, 21.02, -1.092), (2.746, 21.02, -1.087), (2.746, 21.02, -1.097), (2.763, 21.02, -1.102), (2.763, -1.117, -1.102), (2.791, 21.02, -1.107), (2.829, 21.02, -1.111), (2.791, -1.117, -1.107), (2.829, -1.117, -1.111), (2.875, -1.117, -1.114), (2.928, -1.117, -1.117), (2.875, 21.02, -1.114), (2.928, 21.02, -1.117), (2.985, 21.02, -1.118), (3.044, 21.02, -1.119), (2.985, -1.117, -1.118), (3.044, -1.117, -1.119), (3.104, -1.117, -1.118), (3.161, -1.117, -1.117), (3.104, 21.02, -1.118), (3.161, 21.02, -1.117), (3.213, 21.02, -1.114), (3.26, 21.02, -1.111), (3.213, -1.117, -1.114), (3.26, -1.117, -1.111), (3.297, -1.117, -1.107), (3.325, -1.117, -1.102), (3.297, 21.02, -1.107), (3.325, 21.02, -1.102), (3.343, 21.02, -1.097), (3.349, 21.02, -1.092), (3.343, -1.117, -1.097), (3.349, -1.117, -1.092), (3.343, -1.117, -1.087), (3.325, -1.117, -1.081), (3.343, 21.02, -1.087), (3.325, 21.02, -1.081), (3.297, 21.02, -1.077), (3.26, 21.02, -1.073), (3.297, -1.117, -1.077), (3.26, -1.117, -1.073), (3.213, -1.117, -1.069), (3.161, -1.117, -1.067), (3.213, 21.02, -1.069), (3.161, 21.02, -1.067), (3.104, 21.02, -1.065), (3.044, 21.02, -1.065), (3.104, -1.117, -1.065), (3.044, -1.117, -1.065), (2.985, -1.117, -1.065), (2.928, -1.117, -1.067), (2.985, 21.02, -1.065), (2.928, 21.02, -1.067), (2.875, 21.02, -1.069), (2.829, 21.02, -1.073), (2.875, -1.117, -1.069), (2.829, -1.117, -1.073), (2.791, -1.117, -1.077), (2.763, -1.117, -1.081), (2.791, 21.02, -1.077), (2.763, 21.02, -1.081)], [], [(1, 4, 3, 0), (36, 37, 42, 43, 44, 45, 50, 51, 52, 53, 58, 59, 60, 61, 1, 0, 2, 7, 10, 11, 12, 13, 18, 19, 20, 21, 26, 27, 28, 29, 34, 35), (0, 3, 5, 2), (5, 3, 4, 63, 62, 57, 56, 55, 54, 49, 48, 47, 46, 41, 40, 39, 38, 33, 32, 31, 30, 25, 24, 23, 22, 17, 16, 15, 14, 9, 8, 6), (2, 5, 6, 7), (7, 6, 8, 10), (10, 8, 9, 11), (11, 9, 14, 12), (12, 14, 15, 13), (13, 15, 16, 18), (18, 16, 17, 19), (19, 17, 22, 20), (20, 22, 23, 21), (21, 23, 24, 26), (26, 24, 25, 27), (27, 25, 30, 28), (28, 30, 31, 29), (29, 31, 32, 34), (34, 32, 33, 35), (35, 33, 38, 36), (36, 38, 39, 37), (37, 39, 40, 42), (42, 40, 41, 43), (43, 41, 46, 44), (44, 46, 47, 45), (45, 47, 48, 50), (50, 48, 49, 51), (51, 49, 54, 52), (52, 54, 55, 53), (53, 55, 56, 58), (58, 56, 57, 59), (59, 57, 62, 60), (60, 62, 63, 61), (61, 63, 4, 1)])
_uv = me_cube_018.uv_layers.new(name='UVMap')
_uv.uv.foreach_set('vector', [0.03125, 0.5, 0.03125, 1.0, 0.0, 1.0, 0.0, 0.5, 0.7032, 0.01461, 0.6582, 0.02827, 0.6167, 0.05045, 0.5803, 0.08029, 0.5504, 0.1167, 0.5283, 0.1582, 0.5146, 0.2032, 0.51, 0.25, 0.5146, 0.2968, 0.5283, 0.3418, 0.5504, 0.3833, 0.5803, 0.4197, 0.6167, 0.4496, 0.6582, 0.4717, 0.7032, 0.4854, 0.75, 0.49, 0.7968, 0.4854, 0.8418, 0.4717, 0.8833, 0.4496, 0.9197, 0.4197, 0.9496, 0.3833, 0.9717, 0.3418, 0.9854, 0.2968, 0.99, 0.25, 0.9854, 0.2032, 0.9717, 0.1582, 0.9496, 0.1167, 0.9197, 0.08029, 0.8833, 0.05045, 0.8418, 0.02827, 0.7968, 0.01461, 0.75, 0.01, 1.0, 0.5, 1.0, 1.0, 0.9688, 1.0, 0.9688, 0.5, 0.2968, 0.4854, 0.25, 0.49, 0.2032, 0.4854, 0.1582, 0.4717, 0.1167, 0.4496, 0.08029, 0.4197, 0.05045, 0.3833, 0.02827, 0.3418, 0.01461, 0.2968, 0.01, 0.25, 0.01461, 0.2032, 0.02827, 0.1582, 0.05045, 0.1167, 0.08029, 0.08029, 0.1167, 0.05045, 0.1582, 0.02827, 0.2032, 0.01461, 0.25, 0.01, 0.2968, 0.01461, 0.3418, 0.02827, 0.3833, 0.05045, 0.4197, 0.08029, 0.4496, 0.1167, 0.4717, 0.1582, 0.4854, 0.2032, 0.49, 0.25, 0.4854, 0.2968, 0.4717, 0.3418, 0.4496, 0.3833, 0.4197, 0.4197, 0.3833, 0.4496, 0.3418, 0.4717, 0.9688, 0.5, 0.9688, 1.0, 0.9375, 1.0, 0.9375, 0.5, 0.9375, 0.5, 0.9375, 1.0, 0.9062, 1.0, 0.9062, 0.5, 0.9062, 0.5, 0.9062, 1.0, 0.875, 1.0, 0.875, 0.5, 0.875, 0.5, 0.875, 1.0, 0.8438, 1.0, 0.8438, 0.5, 0.8438, 0.5, 0.8438, 1.0, 0.8125, 1.0, 0.8125, 0.5, 0.8125, 0.5, 0.8125, 1.0, 0.7812, 1.0, 0.7812, 0.5, 0.7812, 0.5, 0.7812, 1.0, 0.75, 1.0, 0.75, 0.5, 0.75, 0.5, 0.75, 1.0, 0.7188, 1.0, 0.7188, 0.5, 0.7188, 0.5, 0.7188, 1.0, 0.6875, 1.0, 0.6875, 0.5, 0.6875, 0.5, 0.6875, 1.0, 0.6562, 1.0, 0.6562, 0.5, 0.6562, 0.5, 0.6562, 1.0, 0.625, 1.0, 0.625, 0.5, 0.625, 0.5, 0.625, 1.0, 0.5938, 1.0, 0.5938, 0.5, 0.5938, 0.5, 0.5938, 1.0, 0.5625, 1.0, 0.5625, 0.5, 0.5625, 0.5, 0.5625, 1.0, 0.5312, 1.0, 0.5312, 0.5, 0.5312, 0.5, 0.5312, 1.0, 0.5, 1.0, 0.5, 0.5, 0.5, 0.5, 0.5, 1.0, 0.4688, 1.0, 0.4688, 0.5, 0.4688, 0.5, 0.4688, 1.0, 0.4375, 1.0, 0.4375, 0.5, 0.4375, 0.5, 0.4375, 1.0, 0.4062, 1.0, 0.4062, 0.5, 0.4062, 0.5, 0.4062, 1.0, 0.375, 1.0, 0.375, 0.5, 0.375, 0.5, 0.375, 1.0, 0.3438, 1.0, 0.3438, 0.5, 0.3438, 0.5, 0.3438, 1.0, 0.3125, 1.0, 0.3125, 0.5, 0.3125, 0.5, 0.3125, 1.0, 0.2812, 1.0, 0.2812, 0.5, 0.2812, 0.5, 0.2812, 1.0, 0.25, 1.0, 0.25, 0.5, 0.25, 0.5, 0.25, 1.0, 0.2188, 1.0, 0.2188, 0.5, 0.2188, 0.5, 0.2188, 1.0, 0.1875, 1.0, 0.1875, 0.5, 0.1875, 0.5, 0.1875, 1.0, 0.1562, 1.0, 0.1562, 0.5, 0.1562, 0.5, 0.1562, 1.0, 0.125, 1.0, 0.125, 0.5, 0.125, 0.5, 0.125, 1.0, 0.09375, 1.0, 0.09375, 0.5, 0.09375, 0.5, 0.09375, 1.0, 0.0625, 1.0, 0.0625, 0.5, 0.0625, 0.5, 0.0625, 1.0, 0.03125, 1.0, 0.03125, 0.5])
me_cube_018.use_remesh_fix_poles = True
me_cube_018.use_remesh_preserve_attributes = False
me_cube_018.update()

# ---- objects
ob_cube_003 = bpy.data.objects.new('Cube.003', me_cube_003)
ob_cube_001 = bpy.data.objects.new('Cube.001', me_cube_011)
ob_cube_002 = bpy.data.objects.new('Cube.002', me_cube_012)
ob_cube_004 = bpy.data.objects.new('Cube.004', me_cube_013)
ob_cube_005 = bpy.data.objects.new('Cube.005', me_cube_014)
ob_cube_006 = bpy.data.objects.new('Cube.006', me_cube_015)
ob_cube_007 = bpy.data.objects.new('Cube.007', me_cube_016)
ob_cube_008 = bpy.data.objects.new('Cube.008', me_cube_017)
ob_cube_009 = bpy.data.objects.new('Cube.009', me_cube_018)

# ---- transforms, parenting, visibility, modifiers, constraints
ob_cube_003.location = (0.0, 0.0, 0.0)
ob_cube_003.rotation_euler = (1.571, -4.371e-08, 1.571)
ob_cube_003.scale = (4.435, 0.5, 50.0)
ob_cube_001.location = (0.0, 0.0, 0.0)
ob_cube_001.rotation_euler = (1.571, -4.371e-08, 1.571)
ob_cube_001.scale = (4.435, 0.5, 50.0)
ob_cube_002.location = (0.0, 0.0, 0.0)
ob_cube_002.rotation_euler = (1.571, -4.371e-08, 1.571)
ob_cube_002.scale = (4.435, 0.5, 50.0)
ob_cube_004.location = (0.0, 0.0, 0.0)
ob_cube_004.rotation_euler = (1.571, -4.371e-08, 1.571)
ob_cube_004.scale = (4.435, 0.5, 50.0)
ob_cube_005.location = (0.0, 0.0, 0.0)
ob_cube_005.rotation_euler = (1.571, -4.371e-08, 1.571)
ob_cube_005.scale = (4.435, 0.5, 50.0)
ob_cube_006.location = (0.0, 0.0, 0.0)
ob_cube_006.rotation_euler = (1.571, -4.371e-08, 1.571)
ob_cube_006.scale = (4.435, 0.5, 50.0)
ob_cube_007.location = (0.0, 0.0, 0.0)
ob_cube_007.rotation_euler = (1.571, -4.371e-08, 1.571)
ob_cube_007.scale = (4.435, 0.5, 50.0)
ob_cube_008.location = (0.0, 0.0, 0.0)
ob_cube_008.rotation_euler = (1.571, -4.371e-08, 1.571)
ob_cube_008.scale = (4.435, 0.5, 50.0)
ob_cube_009.location = (0.0, 0.0, 0.0)
ob_cube_009.rotation_euler = (1.571, -4.371e-08, 1.571)
ob_cube_009.scale = (4.435, 0.5, 50.0)

# ---- collection membership
scene.collection.objects.link(ob_cube_003)
scene.collection.objects.link(ob_cube_001)
scene.collection.objects.link(ob_cube_002)
scene.collection.objects.link(ob_cube_004)
scene.collection.objects.link(ob_cube_005)
scene.collection.objects.link(ob_cube_006)
scene.collection.objects.link(ob_cube_007)
scene.collection.objects.link(ob_cube_008)
scene.collection.objects.link(ob_cube_009)

# ---- scene / render settings (as saved in the file)
scene.frame_start = 1; scene.frame_end = 250; scene.frame_set(120)
scene.render.engine = 'BLENDER_EEVEE_NEXT'
scene.cycles.use_denoising = False
scene.cycles.samples = 128
scene.cycles.sampling_pattern = 'TABULATED_SOBOL'
scene.cycles.use_adaptive_sampling = False
scene.cycles.use_light_tree = False
scene.view_settings.view_transform = 'Filmic'
scene.unit_settings.scale_length = 0.001
bpy.context.view_layer.update()

# ---- added for rendering (the .blend has no active camera and no usable light): camera, sun
cam_auto = bpy.data.cameras.new('AutoCamera')
cam_auto.lens = 50.0
cam_auto.sensor_width = 36.0
cam_auto.clip_end = 2383.19
ob_auto_camera = bpy.data.objects.new('AutoCamera', cam_auto)
scene.collection.objects.link(ob_auto_camera)
ob_auto_camera.location = (137.592, -167.487, 113.465)
ob_auto_camera.rotation_euler = (1.09748, -7.21219e-08, 0.694738)
scene.camera = ob_auto_camera
light_auto_sun = bpy.data.lights.new('AutoSun', 'SUN')
light_auto_sun.energy = 3.0
light_auto_sun.angle = 0.0523599
ob_auto_sun = bpy.data.objects.new('AutoSun', light_auto_sun)
scene.collection.objects.link(ob_auto_sun)
ob_auto_sun.rotation_euler = (0.872665, 0.174533, 0.523599)
bpy.context.view_layer.update()
